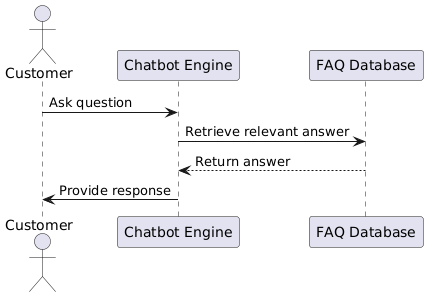

The diagram above was rendered by PlantUML. Its source (embedded in the PNG):
@startuml
actor Customer
participant "Chatbot Engine"
participant "FAQ Database"

Customer -> "Chatbot Engine" : Ask question
"Chatbot Engine" -> "FAQ Database" : Retrieve relevant answer
"FAQ Database" --> "Chatbot Engine" : Return answer
"Chatbot Engine" -> Customer : Provide response
@enduml